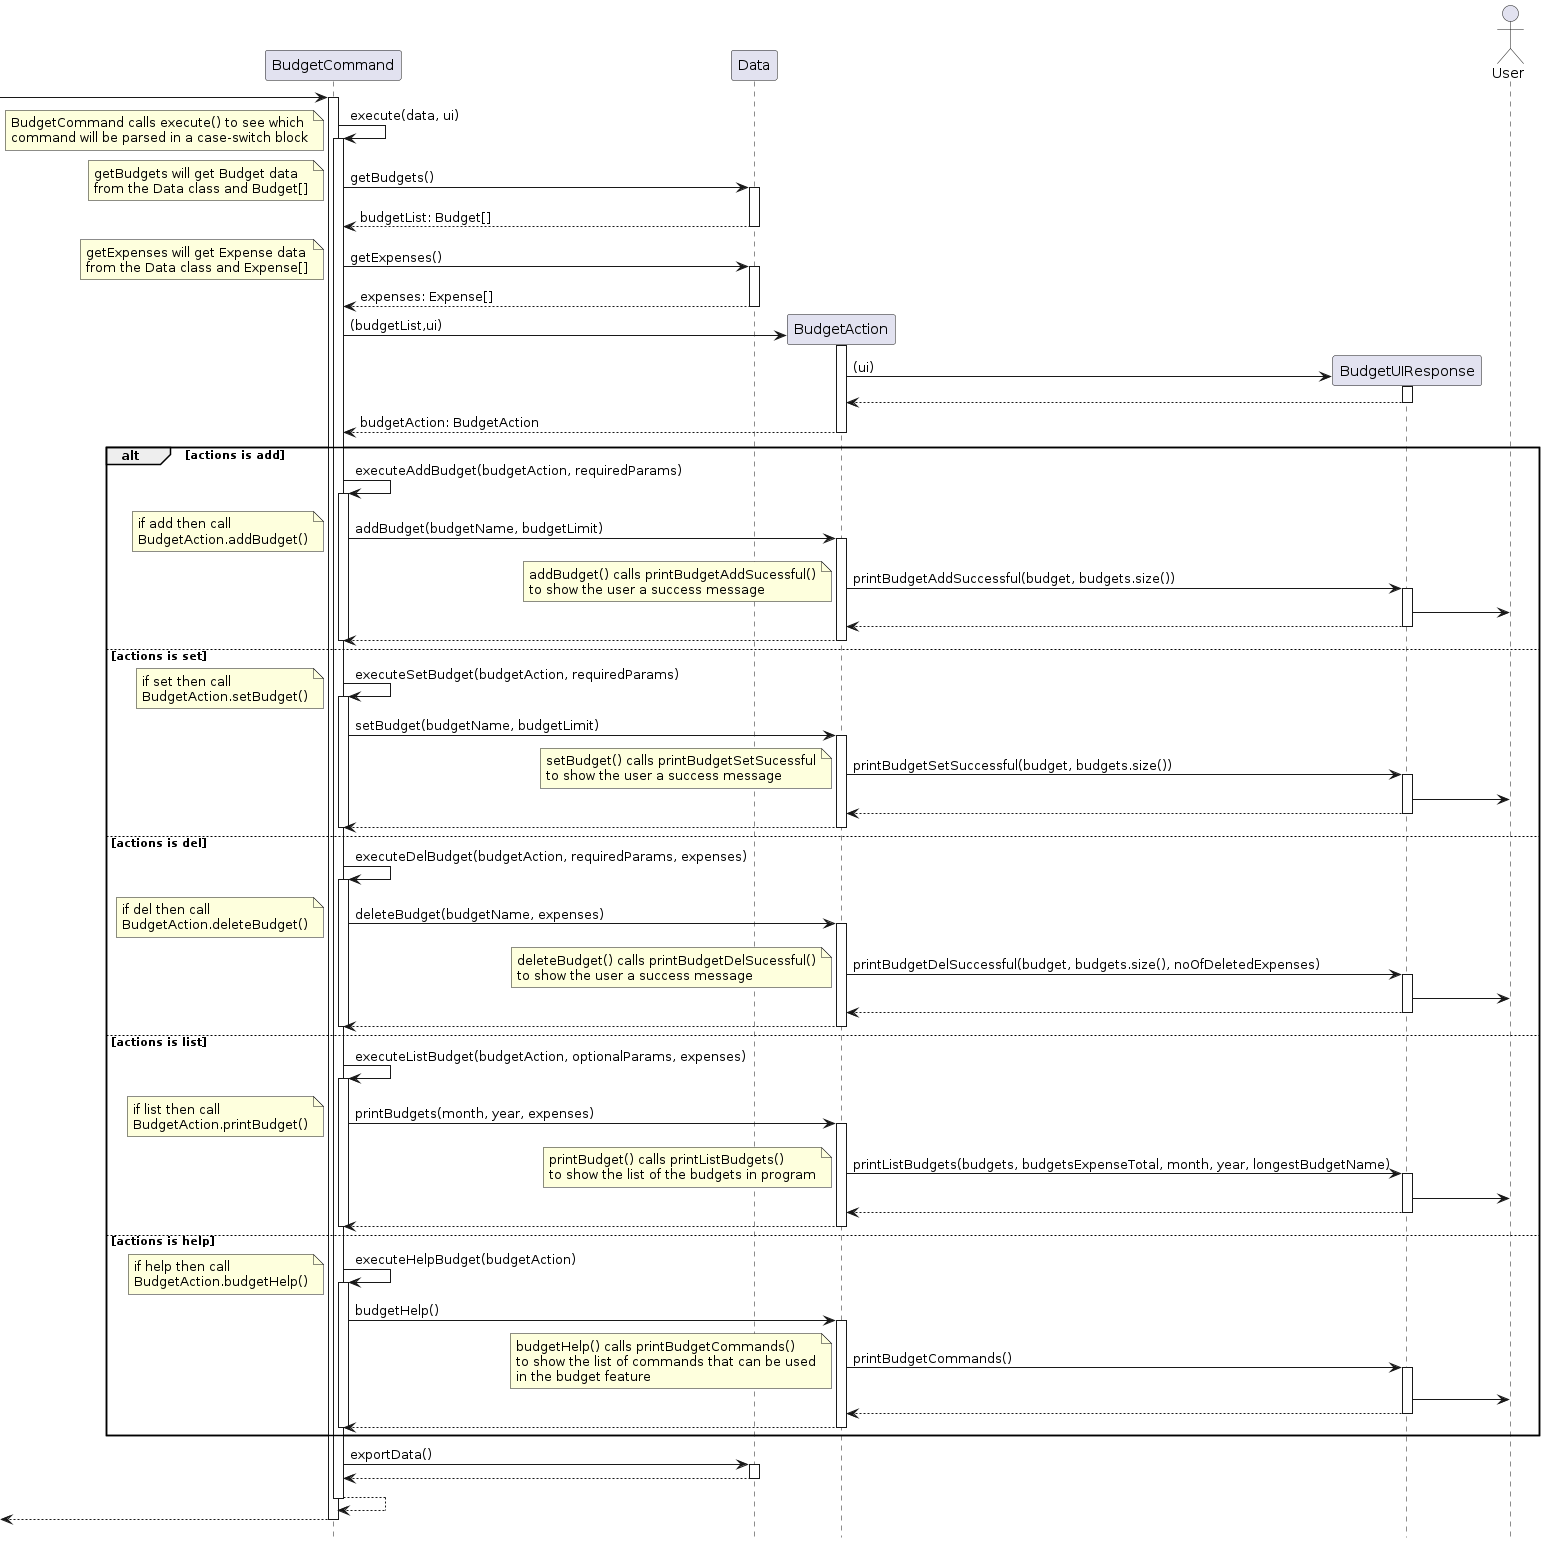

The diagram above was rendered by PlantUML. Its source (embedded in the PNG):
@startuml
hide footbox

participant BudgetCommand
participant Data
participant BudgetAction
participant BudgetUIResponse
actor User

 -> "BudgetCommand":

activate "BudgetCommand"

"BudgetCommand" -> "BudgetCommand": execute(data, ui)
note left
    BudgetCommand calls execute() to see which
    command will be parsed in a case-switch block
 end note
activate  "BudgetCommand"
"BudgetCommand" -> "Data": getBudgets()
note left
    getBudgets will get Budget data
    from the Data class and Budget[]
 end note
activate "Data"

return budgetList: Budget[]
deactivate "Data"


"BudgetCommand" -> "Data": getExpenses()
note left
    getExpenses will get Expense data
    from the Data class and Expense[]
 end note
activate "Data"
return expenses: Expense[]


"BudgetCommand" -> "BudgetAction" ** : (budgetList,ui)

activate "BudgetAction"

"BudgetAction" -> "BudgetUIResponse" ** : (ui)
activate "BudgetUIResponse"
"BudgetUIResponse" --> "BudgetAction"
deactivate "BudgetUIResponse"

return budgetAction: BudgetAction
deactivate "BudgetAction"


alt actions is add
"BudgetCommand" -> "BudgetCommand": executeAddBudget(budgetAction, requiredParams)
activate "BudgetCommand"
"BudgetCommand" -> "BudgetAction" : addBudget(budgetName, budgetLimit)
note left
    if add then call
    BudgetAction.addBudget()
 end note
activate "BudgetAction"
"BudgetAction" -> "BudgetUIResponse" : printBudgetAddSuccessful(budget, budgets.size())
note left
    addBudget() calls printBudgetAddSucessful()
    to show the user a success message
 end note
activate "BudgetUIResponse"
"BudgetUIResponse" -> User
return
return

deactivate "BudgetCommand"

else actions is set

"BudgetCommand" -> "BudgetCommand": executeSetBudget(budgetAction, requiredParams)
note left
    if set then call
    BudgetAction.setBudget()
 end note
activate "BudgetCommand"
"BudgetCommand" -> "BudgetAction" : setBudget(budgetName, budgetLimit)

activate "BudgetAction"
"BudgetAction" -> "BudgetUIResponse" : printBudgetSetSuccessful(budget, budgets.size())
note left
    setBudget() calls printBudgetSetSucessful
    to show the user a success message
 end note
activate "BudgetUIResponse"
"BudgetUIResponse" -> User
return
return

deactivate "BudgetCommand"

else actions is del
"BudgetCommand" -> "BudgetCommand": executeDelBudget(budgetAction, requiredParams, expenses)
activate "BudgetCommand"
"BudgetCommand" -> "BudgetAction" : deleteBudget(budgetName, expenses)
note left
    if del then call
    BudgetAction.deleteBudget()
 end note
activate "BudgetAction"
"BudgetAction" -> "BudgetUIResponse" : printBudgetDelSuccessful(budget, budgets.size(), noOfDeletedExpenses)
note left
    deleteBudget() calls printBudgetDelSucessful()
    to show the user a success message
 end note
activate "BudgetUIResponse"
"BudgetUIResponse" -> User
return
return

deactivate "BudgetCommand"

else actions is list
"BudgetCommand" -> "BudgetCommand": executeListBudget(budgetAction, optionalParams, expenses)
activate "BudgetCommand"
"BudgetCommand" -> "BudgetAction" : printBudgets(month, year, expenses)
note left
    if list then call
    BudgetAction.printBudget()
 end note
activate "BudgetAction"
"BudgetAction" -> "BudgetUIResponse" : printListBudgets(budgets, budgetsExpenseTotal, month, year, longestBudgetName)
note left
    printBudget() calls printListBudgets()
    to show the list of the budgets in program
 end note
activate "BudgetUIResponse"
"BudgetUIResponse" -> User
return
return

deactivate "BudgetCommand"

else actions is help
"BudgetCommand" -> "BudgetCommand": executeHelpBudget(budgetAction)
note left
    if help then call
    BudgetAction.budgetHelp()
 end note
activate "BudgetCommand"
"BudgetCommand" -> "BudgetAction" : budgetHelp()
activate "BudgetAction"
"BudgetAction" -> "BudgetUIResponse" : printBudgetCommands()
note left
    budgetHelp() calls printBudgetCommands()
    to show the list of commands that can be used
    in the budget feature
 end note
activate "BudgetUIResponse"
"BudgetUIResponse" -> User
return
return

deactivate "BudgetCommand"
end

"BudgetCommand" -> "Data": exportData()
activate "Data"
return
deactivate "Data"
"BudgetCommand" --> "BudgetCommand"
deactivate "BudgetCommand"



<-- "BudgetCommand"
deactivate "BudgetCommand"


@enduml